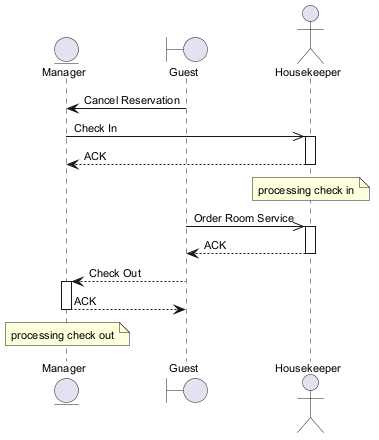

The diagram above was rendered by PlantUML. Its source (embedded in the PNG):
@startuml
skinparam backgroundColor #FFFFFF
skinparam classBackgroundColor #F3E5F5
skinparam classBorderColor #6A1B9A
skinparam defaultFontSize 11
entity "Manager" as M
boundary "Guest" as G
actor "Housekeeper" as H
G -> M : Cancel Reservation
M ->> H : Check In
activate H
H --> M : ACK
deactivate H
note over H : processing check in
G ->> H : Order Room Service
activate H
H --> G : ACK
deactivate H
G --> M : Check Out
activate M
M --> G : ACK
deactivate M
note over M : processing check out
@enduml